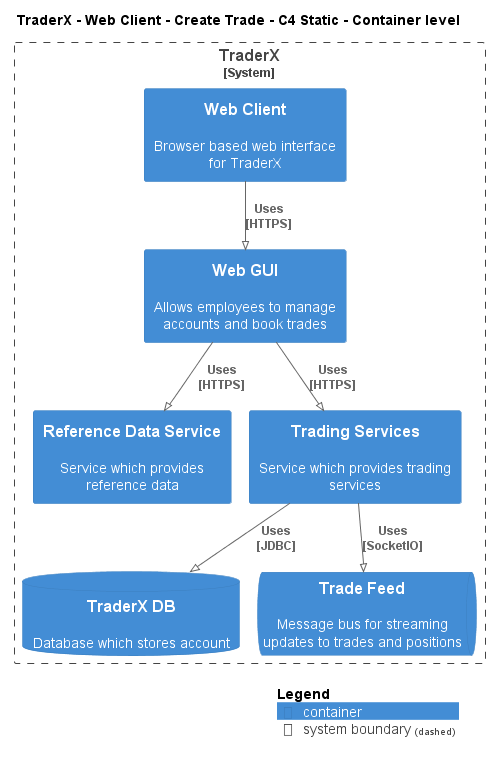

The diagram above was rendered by PlantUML. Its source (embedded in the PNG):
@startuml
!pragma layout smetana
!include ..\..\..\..\..\..\.c4s\C4_Container.puml

AddElementTag("state:new", $bgColor=green, $fontColor=#ffffff, $borderColor=green, $shadowing="False")
AddElementTag("state:changed", $bgColor=orange, $fontColor=#ffffff, $borderColor=orange, $shadowing="False")
AddElementTag("state:removed", $bgColor=red, $fontColor=#ffffff, $borderColor=red, $shadowing="False")

AddRelTag("state:new", $textColor=green, $lineColor=green)
AddRelTag("state:changed", $textColor=orange, $lineColor=orange)
AddRelTag("state:removed", $textColor=red, $lineColor=red)

SHOW_PERSON_PORTRAIT()
LAYOUT_TOP_DOWN()

skinparam linetype polyline

title TraderX - Web Client - Create Trade - C4 Static - Container level


System_Boundary(TraderX.SoftwareSystems.TraderX, "TraderX") {
    Container(TraderX.SoftwareSystems.TraderX.Containers.WebClient, "Web Client", "", "Browser based web interface for TraderX")
    Container(TraderX.SoftwareSystems.TraderX.Containers.WebGUI, "Web GUI", "", "Allows employees to manage accounts and book trades")
    Container(TraderX.SoftwareSystems.TraderX.Containers.ReferenceDataService, "Reference Data Service", "", "Service which provides reference data")
    Container(TraderX.SoftwareSystems.TraderX.Containers.TradingServices, "Trading Services", "", "Service which provides trading services")
    ContainerDb(TraderX.SoftwareSystems.TraderX.Containers.TraderXDB, "TraderX DB", "", "Database which stores account")
    ContainerQueue(TraderX.SoftwareSystems.TraderX.Containers.TradeFeed, "Trade Feed", "", "Message bus for streaming updates to trades and positions")
}

Rel(TraderX.SoftwareSystems.TraderX.Containers.WebClient, TraderX.SoftwareSystems.TraderX.Containers.WebGUI, "Uses\n[HTTPS]", $tags='protocol:https')
Rel(TraderX.SoftwareSystems.TraderX.Containers.WebGUI, TraderX.SoftwareSystems.TraderX.Containers.ReferenceDataService, "Uses\n[HTTPS]", $tags='protocol:https')
Rel(TraderX.SoftwareSystems.TraderX.Containers.WebGUI, TraderX.SoftwareSystems.TraderX.Containers.TradingServices, "Uses\n[HTTPS]", $tags='protocol:https')
Rel(TraderX.SoftwareSystems.TraderX.Containers.TradingServices, TraderX.SoftwareSystems.TraderX.Containers.TraderXDB, "Uses\n[JDBC]", $tags='protocol:jdbc')
Rel(TraderX.SoftwareSystems.TraderX.Containers.TradingServices, TraderX.SoftwareSystems.TraderX.Containers.TradeFeed, "Uses\n[SocketIO]", $tags='protocol:socketio')


SHOW_LEGEND()
@enduml